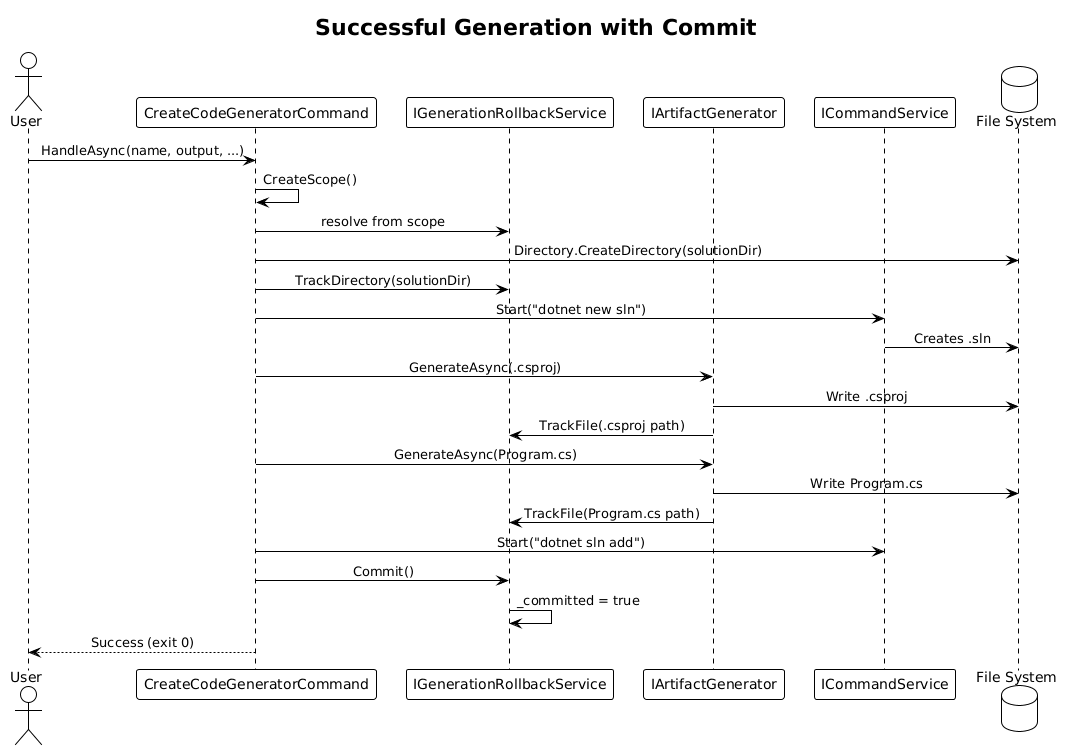

The diagram above was rendered by PlantUML. Its source (embedded in the PNG):
@startuml
!theme plain
skinparam sequenceMessageAlign center

title Successful Generation with Commit

actor User
participant "CreateCodeGeneratorCommand" as CMD
participant "IGenerationRollbackService" as RS
participant "IArtifactGenerator" as AG
participant "ICommandService" as CS
database "File System" as FS

User -> CMD: HandleAsync(name, output, ...)
CMD -> CMD: CreateScope()
CMD -> RS: resolve from scope

CMD -> FS: Directory.CreateDirectory(solutionDir)
CMD -> RS: TrackDirectory(solutionDir)

CMD -> CS: Start("dotnet new sln")
CS -> FS: Creates .sln

CMD -> AG: GenerateAsync(.csproj)
AG -> FS: Write .csproj
AG -> RS: TrackFile(.csproj path)

CMD -> AG: GenerateAsync(Program.cs)
AG -> FS: Write Program.cs
AG -> RS: TrackFile(Program.cs path)

CMD -> CS: Start("dotnet sln add")

CMD -> RS: Commit()
RS -> RS: _committed = true

CMD --> User: Success (exit 0)
@enduml